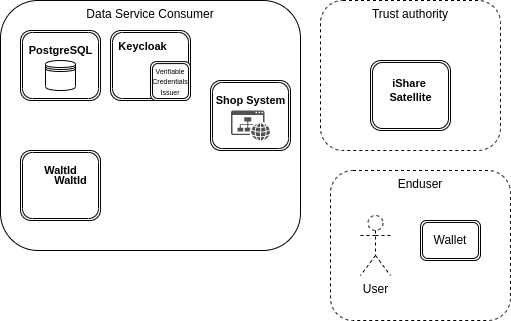

The diagram above was exported from draw.io. Its source (the exported page's mxGraphModel, read from the mxfile embedded in the PNG):
<mxGraphModel dx="1130" dy="800" grid="1" gridSize="10" guides="1" tooltips="1" connect="1" arrows="1" fold="1" page="1" pageScale="1" pageWidth="827" pageHeight="1169" math="0" shadow="0">
  <root>
    <mxCell id="0" />
    <mxCell id="1" parent="0" />
    <mxCell id="10" value="Enduser" style="rounded=1;whiteSpace=wrap;html=1;dashed=1;verticalAlign=top;" vertex="1" parent="1">
      <mxGeometry x="470" y="430" width="180" height="150" as="geometry" />
    </mxCell>
    <mxCell id="pzXUO2OiNwdmF_szAMkg-1" value="Data Service Consumer" style="rounded=1;whiteSpace=wrap;html=1;align=center;verticalAlign=top;" parent="1" vertex="1">
      <mxGeometry x="140" y="260" width="300" height="250" as="geometry" />
    </mxCell>
    <mxCell id="pzXUO2OiNwdmF_szAMkg-12" value="" style="group" parent="1" vertex="1" connectable="0">
      <mxGeometry x="250" y="290" width="80" height="70" as="geometry" />
    </mxCell>
    <mxCell id="pzXUO2OiNwdmF_szAMkg-6" value="" style="shape=ext;double=1;rounded=1;whiteSpace=wrap;html=1;" parent="pzXUO2OiNwdmF_szAMkg-12" vertex="1">
      <mxGeometry width="80" height="70" as="geometry" />
    </mxCell>
    <mxCell id="pzXUO2OiNwdmF_szAMkg-10" value="Keycloak" style="text;strokeColor=none;fillColor=none;html=1;fontSize=11;fontStyle=1;verticalAlign=middle;align=center;" parent="pzXUO2OiNwdmF_szAMkg-12" vertex="1">
      <mxGeometry x="4" y="7.777777777777778" width="56" height="15.555555555555555" as="geometry" />
    </mxCell>
    <mxCell id="pzXUO2OiNwdmF_szAMkg-11" value="&lt;p style=&quot;line-height: 70%;&quot;&gt;&lt;font style=&quot;font-size: 7px;&quot;&gt;Verifiable Credentials Issuer&lt;/font&gt;&lt;/p&gt;" style="shape=ext;double=1;rounded=1;whiteSpace=wrap;html=1;spacing=2;" parent="pzXUO2OiNwdmF_szAMkg-12" vertex="1">
      <mxGeometry x="40" y="31.11111111111111" width="40" height="38.88888888888889" as="geometry" />
    </mxCell>
    <mxCell id="pzXUO2OiNwdmF_szAMkg-13" value="" style="group" parent="1" vertex="1" connectable="0">
      <mxGeometry x="350" y="340" width="80" height="70" as="geometry" />
    </mxCell>
    <mxCell id="pzXUO2OiNwdmF_szAMkg-5" value="" style="shape=ext;double=1;rounded=1;whiteSpace=wrap;html=1;" parent="pzXUO2OiNwdmF_szAMkg-13" vertex="1">
      <mxGeometry width="80" height="70" as="geometry" />
    </mxCell>
    <mxCell id="pzXUO2OiNwdmF_szAMkg-7" value="Shop System" style="text;strokeColor=none;fillColor=none;html=1;fontSize=11;fontStyle=1;verticalAlign=middle;align=center;" parent="pzXUO2OiNwdmF_szAMkg-13" vertex="1">
      <mxGeometry y="10" width="80" height="20" as="geometry" />
    </mxCell>
    <mxCell id="pzXUO2OiNwdmF_szAMkg-9" value="" style="sketch=0;pointerEvents=1;shadow=0;dashed=0;html=1;strokeColor=none;fillColor=#505050;labelPosition=center;verticalLabelPosition=bottom;verticalAlign=top;outlineConnect=0;align=center;shape=mxgraph.office.concepts.website;fontSize=11;" parent="pzXUO2OiNwdmF_szAMkg-13" vertex="1">
      <mxGeometry x="20.5" y="30" width="39" height="30" as="geometry" />
    </mxCell>
    <mxCell id="pzXUO2OiNwdmF_szAMkg-15" value="" style="group" parent="1" vertex="1" connectable="0">
      <mxGeometry x="160" y="290" width="80" height="70" as="geometry" />
    </mxCell>
    <mxCell id="pzXUO2OiNwdmF_szAMkg-2" value="" style="shape=ext;double=1;rounded=1;whiteSpace=wrap;html=1;container=0;" parent="pzXUO2OiNwdmF_szAMkg-15" vertex="1">
      <mxGeometry width="80" height="70" as="geometry" />
    </mxCell>
    <mxCell id="pzXUO2OiNwdmF_szAMkg-3" value="" style="shape=datastore;whiteSpace=wrap;html=1;container=0;" parent="pzXUO2OiNwdmF_szAMkg-15" vertex="1">
      <mxGeometry x="25" y="30" width="30" height="30" as="geometry" />
    </mxCell>
    <mxCell id="pzXUO2OiNwdmF_szAMkg-4" value="PostgreSQL" style="text;strokeColor=none;fillColor=none;html=1;fontSize=11;fontStyle=1;verticalAlign=middle;align=center;container=0;" parent="pzXUO2OiNwdmF_szAMkg-15" vertex="1">
      <mxGeometry x="5" y="10" width="70" height="20" as="geometry" />
    </mxCell>
    <mxCell id="pzXUO2OiNwdmF_szAMkg-18" value="" style="group" parent="1" vertex="1" connectable="0">
      <mxGeometry x="160" y="410" width="80" height="70" as="geometry" />
    </mxCell>
    <mxCell id="pzXUO2OiNwdmF_szAMkg-19" value="" style="shape=ext;double=1;rounded=1;whiteSpace=wrap;html=1;container=0;" parent="pzXUO2OiNwdmF_szAMkg-18" vertex="1">
      <mxGeometry width="80" height="70" as="geometry" />
    </mxCell>
    <mxCell id="pzXUO2OiNwdmF_szAMkg-21" value="WaltId" style="text;strokeColor=none;fillColor=none;html=1;fontSize=11;fontStyle=1;verticalAlign=middle;align=center;container=0;" parent="pzXUO2OiNwdmF_szAMkg-18" vertex="1">
      <mxGeometry x="5" y="10" width="70" height="20" as="geometry" />
    </mxCell>
    <mxCell id="2" value="Trust authority" style="rounded=1;whiteSpace=wrap;html=1;dashed=1;verticalAlign=top;" vertex="1" parent="1">
      <mxGeometry x="460" y="260" width="180" height="150" as="geometry" />
    </mxCell>
    <mxCell id="3" value="" style="group;dashed=1;" vertex="1" connectable="0" parent="1">
      <mxGeometry x="510" y="320" width="80" height="70" as="geometry" />
    </mxCell>
    <mxCell id="4" value="" style="shape=ext;double=1;rounded=1;whiteSpace=wrap;html=1;container=0;" vertex="1" parent="3">
      <mxGeometry width="80" height="70" as="geometry" />
    </mxCell>
    <mxCell id="5" value="iShare &lt;br&gt;Satellite" style="text;strokeColor=none;fillColor=none;html=1;fontSize=11;fontStyle=1;verticalAlign=middle;align=center;container=0;" vertex="1" parent="3">
      <mxGeometry x="5" y="10" width="70" height="40" as="geometry" />
    </mxCell>
    <mxCell id="9" value="User" style="shape=umlActor;verticalLabelPosition=bottom;verticalAlign=top;html=1;outlineConnect=0;dashed=1;" vertex="1" parent="1">
      <mxGeometry x="500" y="475" width="30" height="60" as="geometry" />
    </mxCell>
    <mxCell id="11" value="" style="group" vertex="1" connectable="0" parent="1">
      <mxGeometry x="170" y="420" width="80" height="70" as="geometry" />
    </mxCell>
    <mxCell id="13" value="WaltId" style="text;strokeColor=none;fillColor=none;html=1;fontSize=11;fontStyle=1;verticalAlign=middle;align=center;container=0;" vertex="1" parent="11">
      <mxGeometry x="5" y="10" width="70" height="20" as="geometry" />
    </mxCell>
    <mxCell id="12" value="Wallet" style="shape=ext;double=1;rounded=1;whiteSpace=wrap;html=1;container=0;" vertex="1" parent="1">
      <mxGeometry x="560" y="480" width="60" height="40" as="geometry" />
    </mxCell>
  </root>
</mxGraphModel>